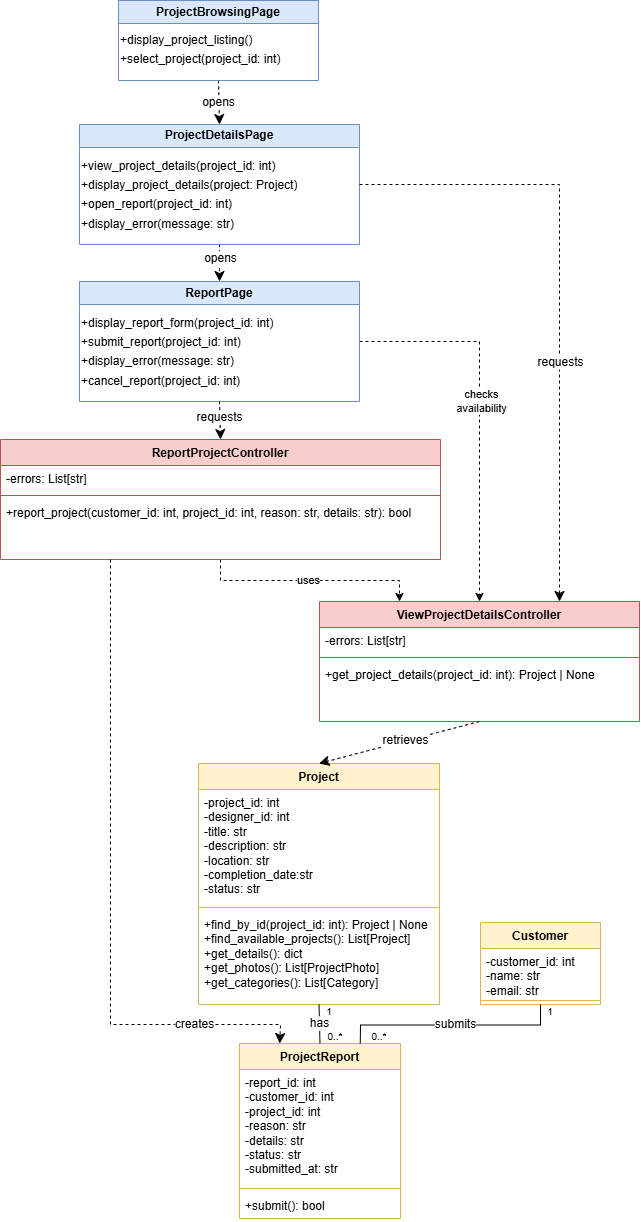

The diagram above was exported from draw.io. Its source (the exported page's mxGraphModel, read from the mxfile embedded in the PNG):
<mxGraphModel dx="1673" dy="1229" grid="1" gridSize="10" guides="1" tooltips="1" connect="1" arrows="1" fold="1" page="1" pageScale="1" pageWidth="850" pageHeight="1100" math="0" shadow="0">
  <root>
    <mxCell id="0" />
    <mxCell id="1" parent="0" />
    <mxCell id="C1Lg8BspLNNpL7WhDiRR-16" edge="1" parent="1" source="gs59z6Rak2KzRKfdNGMs-2" style="edgeStyle=none;curved=1;rounded=0;curveGeometry=1;orthogonalLoop=1;jettySize=auto;html=1;fontSize=12;defaultLabelBackgroundColor=page;startSize=8;endSize=8;entryX=0.5;entryY=0;entryDx=0;entryDy=0;exitX=0.5;exitY=1;exitDx=0;exitDy=0;dashed=1;" target="gs59z6Rak2KzRKfdNGMs-3" value="">
      <mxGeometry relative="1" as="geometry" />
    </mxCell>
    <mxCell id="C1Lg8BspLNNpL7WhDiRR-28" connectable="0" parent="C1Lg8BspLNNpL7WhDiRR-16" style="edgeLabel;html=1;align=center;verticalAlign=middle;resizable=0;points=[];inheritText=1;fontSize=12;defaultLabelBackgroundColor=page;" value="opens" vertex="1">
      <mxGeometry relative="1" x="-0.0472" y="-1" as="geometry">
        <mxPoint as="offset" />
      </mxGeometry>
    </mxCell>
    <mxCell id="gs59z6Rak2KzRKfdNGMs-2" parent="1" style="swimlane;whiteSpace=wrap;html=1;startSize=23;fillColor=#dae8fc;strokeColor=#6c8ebf;" value="ProjectBrowsingPage" vertex="1">
      <mxGeometry height="80" width="200" x="358" y="156" as="geometry" />
    </mxCell>
    <mxCell id="gs59z6Rak2KzRKfdNGMs-9" parent="gs59z6Rak2KzRKfdNGMs-2" style="text;html=1;whiteSpace=wrap;strokeColor=none;fillColor=none;align=left;verticalAlign=top;rounded=0;fontSize=16;" value="&lt;span style=&quot;font-size: 12px;&quot;&gt;+display_project_listing()&lt;br&gt;+select_project(project_id: int)&lt;/span&gt;" vertex="1">
      <mxGeometry height="50" width="200" y="22" as="geometry" />
    </mxCell>
    <mxCell id="C1Lg8BspLNNpL7WhDiRR-17" edge="1" parent="1" source="gs59z6Rak2KzRKfdNGMs-3" style="edgeStyle=none;curved=1;rounded=0;curveGeometry=1;orthogonalLoop=1;jettySize=auto;html=1;fontSize=12;defaultLabelBackgroundColor=page;startSize=8;endSize=8;exitX=0.5;exitY=1;exitDx=0;exitDy=0;entryX=0.5;entryY=0;entryDx=0;entryDy=0;dashed=1;" target="gs59z6Rak2KzRKfdNGMs-7" value="">
      <mxGeometry relative="1" as="geometry" />
    </mxCell>
    <mxCell id="C1Lg8BspLNNpL7WhDiRR-29" connectable="0" parent="C1Lg8BspLNNpL7WhDiRR-17" style="edgeLabel;html=1;align=center;verticalAlign=middle;resizable=0;points=[];inheritText=1;fontSize=12;defaultLabelBackgroundColor=page;" value="opens" vertex="1">
      <mxGeometry relative="1" x="0.0192" as="geometry">
        <mxPoint y="-6" as="offset" />
      </mxGeometry>
    </mxCell>
    <mxCell id="gs59z6Rak2KzRKfdNGMs-3" parent="1" style="swimlane;whiteSpace=wrap;html=1;fillColor=#dae8fc;strokeColor=#6c8ebf;" value="ProjectDetailsPage" vertex="1">
      <mxGeometry height="120" width="280" x="319" y="280" as="geometry" />
    </mxCell>
    <mxCell id="gs59z6Rak2KzRKfdNGMs-10" parent="gs59z6Rak2KzRKfdNGMs-3" style="text;html=1;whiteSpace=wrap;strokeColor=none;fillColor=none;align=left;verticalAlign=top;rounded=0;fontSize=16;" value="&lt;div&gt;&lt;span style=&quot;font-size: 12px;&quot;&gt;+view_project_details(project_id: int)&lt;/span&gt;&lt;/div&gt;&lt;div&gt;&lt;span style=&quot;font-size: 12px;&quot;&gt;+display_project_details(project: Project)&lt;/span&gt;&lt;/div&gt;&lt;div&gt;&lt;span style=&quot;font-size: 12px;&quot;&gt;+open_report(project_id: int)&lt;/span&gt;&lt;/div&gt;&lt;div&gt;&lt;span style=&quot;font-size: 12px;&quot;&gt;+display_error(message: str)&lt;/span&gt;&lt;/div&gt;" vertex="1">
      <mxGeometry height="86" width="265" y="24" as="geometry" />
    </mxCell>
    <mxCell id="QPJg6Mw3Iyut1vAWXvoL-4" edge="1" parent="1" source="gs59z6Rak2KzRKfdNGMs-7" style="edgeStyle=orthogonalEdgeStyle;rounded=0;orthogonalLoop=1;jettySize=auto;html=1;exitX=1;exitY=0.5;exitDx=0;exitDy=0;entryX=0.5;entryY=0;entryDx=0;entryDy=0;defaultLabelBackgroundColor=page;dashed=1;" target="C1Lg8BspLNNpL7WhDiRR-4">
      <mxGeometry relative="1" as="geometry" />
    </mxCell>
    <mxCell id="QPJg6Mw3Iyut1vAWXvoL-5" connectable="0" parent="QPJg6Mw3Iyut1vAWXvoL-4" style="edgeLabel;html=1;align=center;verticalAlign=middle;resizable=0;points=[];inheritText=1;defaultLabelBackgroundColor=page;" value="checks&lt;br&gt;availability" vertex="1">
      <mxGeometry relative="1" x="-0.0573" y="1" as="geometry">
        <mxPoint as="offset" />
      </mxGeometry>
    </mxCell>
    <mxCell id="gs59z6Rak2KzRKfdNGMs-7" parent="1" style="swimlane;whiteSpace=wrap;html=1;startSize=23;fillColor=#dae8fc;strokeColor=#6c8ebf;" value="ReportPage" vertex="1">
      <mxGeometry height="120" width="280" x="319" y="437" as="geometry" />
    </mxCell>
    <mxCell id="gs59z6Rak2KzRKfdNGMs-14" parent="gs59z6Rak2KzRKfdNGMs-7" style="text;html=1;whiteSpace=wrap;strokeColor=none;fillColor=none;align=left;verticalAlign=top;rounded=0;fontSize=16;" value="&lt;div&gt;&lt;span style=&quot;font-size: 12px;&quot;&gt;+display_report_form(project_id:&amp;nbsp;&lt;/span&gt;&lt;span style=&quot;font-size: 12px;&quot;&gt;int&lt;/span&gt;&lt;span style=&quot;font-size: 12px;&quot;&gt;)&lt;/span&gt;&lt;/div&gt;&lt;div&gt;&lt;span style=&quot;font-size: 12px;&quot;&gt;+submit_report(project_id: int)&lt;/span&gt;&lt;/div&gt;&lt;div&gt;&lt;span style=&quot;font-size: 12px; background-color: transparent; color: light-dark(#000000, var(--ge-light-color, #ffffff));&quot;&gt;+display_error(message: str)&lt;/span&gt;&lt;/div&gt;&lt;div&gt;&lt;span style=&quot;font-size: 12px;&quot;&gt;+cancel_report(&lt;/span&gt;&lt;span style=&quot;font-size: 12px; background-color: transparent; color: light-dark(#000000, var(--ge-light-color, #ffffff));&quot;&gt;project_id: int&lt;/span&gt;&lt;span style=&quot;font-size: 12px; background-color: transparent; color: light-dark(#000000, var(--ge-light-color, #ffffff));&quot;&gt;)&lt;/span&gt;&lt;/div&gt;" vertex="1">
      <mxGeometry height="86" width="250" y="24" as="geometry" />
    </mxCell>
    <mxCell id="gs59z6Rak2KzRKfdNGMs-70" parent="1" style="swimlane;fontStyle=1;align=center;verticalAlign=top;childLayout=stackLayout;horizontal=1;startSize=26;horizontalStack=0;resizeParent=1;resizeParentMax=0;resizeLast=0;collapsible=1;marginBottom=0;whiteSpace=wrap;html=1;fillColor=#fff2cc;strokeColor=#d6b656;" value="ProjectReport" vertex="1">
      <mxGeometry height="175" width="161" x="479" y="1199" as="geometry" />
    </mxCell>
    <mxCell id="gs59z6Rak2KzRKfdNGMs-71" parent="gs59z6Rak2KzRKfdNGMs-70" style="text;strokeColor=none;fillColor=none;align=left;verticalAlign=top;spacingLeft=4;spacingRight=4;overflow=hidden;rotatable=0;points=[[0,0.5],[1,0.5]];portConstraint=eastwest;whiteSpace=wrap;html=1;" value="&lt;div&gt;-report_id:&amp;nbsp;&lt;span style=&quot;background-color: transparent; color: light-dark(#000000, var(--ge-light-color, #ffffff));&quot;&gt;int&lt;/span&gt;&lt;/div&gt;&lt;div&gt;-customer_id:&amp;nbsp;&lt;span style=&quot;background-color: transparent; color: light-dark(#000000, var(--ge-light-color, #ffffff));&quot;&gt;int&lt;/span&gt;&lt;/div&gt;&lt;div&gt;-project_id:&amp;nbsp;&lt;span style=&quot;background-color: transparent; color: light-dark(#000000, var(--ge-light-color, #ffffff));&quot;&gt;int&lt;/span&gt;&lt;/div&gt;&lt;div&gt;-reason: str&lt;/div&gt;&lt;div&gt;-details: str&lt;/div&gt;&lt;div&gt;-status: str&lt;/div&gt;&lt;div&gt;-submitted_at: str&lt;/div&gt;" vertex="1">
      <mxGeometry height="115" width="161" y="26" as="geometry" />
    </mxCell>
    <mxCell id="gs59z6Rak2KzRKfdNGMs-72" parent="gs59z6Rak2KzRKfdNGMs-70" style="line;strokeWidth=1;fillColor=none;align=left;verticalAlign=middle;spacingTop=-1;spacingLeft=3;spacingRight=3;rotatable=0;labelPosition=right;points=[];portConstraint=eastwest;strokeColor=inherit;labelPerimeter=1;" value="" vertex="1">
      <mxGeometry height="8" width="161" y="141" as="geometry" />
    </mxCell>
    <mxCell id="gs59z6Rak2KzRKfdNGMs-73" parent="gs59z6Rak2KzRKfdNGMs-70" style="text;strokeColor=none;fillColor=none;align=left;verticalAlign=top;spacingLeft=4;spacingRight=4;overflow=hidden;rotatable=0;points=[[0,0.5],[1,0.5]];portConstraint=eastwest;whiteSpace=wrap;html=1;" value="+submit(): bool" vertex="1">
      <mxGeometry height="26" width="161" y="149" as="geometry" />
    </mxCell>
    <mxCell id="gs59z6Rak2KzRKfdNGMs-75" parent="1" style="swimlane;fontStyle=1;align=center;verticalAlign=top;childLayout=stackLayout;horizontal=1;startSize=26;horizontalStack=0;resizeParent=1;resizeParentMax=0;resizeLast=0;collapsible=1;marginBottom=0;whiteSpace=wrap;html=1;fillColor=#fff2cc;strokeColor=#d6b656;" value="Customer" vertex="1">
      <mxGeometry height="82" width="120" x="720" y="1078" as="geometry" />
    </mxCell>
    <mxCell id="gs59z6Rak2KzRKfdNGMs-76" parent="gs59z6Rak2KzRKfdNGMs-75" style="text;strokeColor=none;fillColor=none;align=left;verticalAlign=top;spacingLeft=4;spacingRight=4;overflow=hidden;rotatable=0;points=[[0,0.5],[1,0.5]];portConstraint=eastwest;whiteSpace=wrap;html=1;" value="&lt;div&gt;-customer_id:&amp;nbsp;&lt;span style=&quot;background-color: transparent; color: light-dark(#000000, var(--ge-light-color, #ffffff));&quot;&gt;int&lt;/span&gt;&lt;/div&gt;&lt;div&gt;-name: str&lt;/div&gt;&lt;div&gt;-email: str&lt;/div&gt;" vertex="1">
      <mxGeometry height="48" width="120" y="26" as="geometry" />
    </mxCell>
    <mxCell id="gs59z6Rak2KzRKfdNGMs-77" parent="gs59z6Rak2KzRKfdNGMs-75" style="line;strokeWidth=1;fillColor=none;align=left;verticalAlign=middle;spacingTop=-1;spacingLeft=3;spacingRight=3;rotatable=0;labelPosition=right;points=[];portConstraint=eastwest;strokeColor=inherit;labelPerimeter=1;" value="" vertex="1">
      <mxGeometry height="8" width="120" y="74" as="geometry" />
    </mxCell>
    <mxCell id="C1Lg8BspLNNpL7WhDiRR-4" parent="1" style="swimlane;fontStyle=1;align=center;verticalAlign=top;childLayout=stackLayout;horizontal=1;startSize=26;horizontalStack=0;resizeParent=1;resizeParentMax=0;resizeLast=0;collapsible=1;marginBottom=0;whiteSpace=wrap;html=1;fillColor=#f8cecc;strokeColor=#b85450;" value="ViewProjectDetailsController" vertex="1">
      <mxGeometry height="120" width="320" x="559" y="757" as="geometry" />
    </mxCell>
    <mxCell id="C1Lg8BspLNNpL7WhDiRR-5" parent="C1Lg8BspLNNpL7WhDiRR-4" style="text;strokeColor=none;fillColor=none;align=left;verticalAlign=top;spacingLeft=4;spacingRight=4;overflow=hidden;rotatable=0;points=[[0,0.5],[1,0.5]];portConstraint=eastwest;whiteSpace=wrap;html=1;" value="-errors: List[str]" vertex="1">
      <mxGeometry height="26" width="320" y="26" as="geometry" />
    </mxCell>
    <mxCell id="C1Lg8BspLNNpL7WhDiRR-6" parent="C1Lg8BspLNNpL7WhDiRR-4" style="line;strokeWidth=1;fillColor=none;align=left;verticalAlign=middle;spacingTop=-1;spacingLeft=3;spacingRight=3;rotatable=0;labelPosition=right;points=[];portConstraint=eastwest;strokeColor=inherit;labelPerimeter=1;" value="" vertex="1">
      <mxGeometry height="8" width="320" y="52" as="geometry" />
    </mxCell>
    <mxCell id="C1Lg8BspLNNpL7WhDiRR-7" parent="C1Lg8BspLNNpL7WhDiRR-4" style="text;strokeColor=none;fillColor=none;align=left;verticalAlign=top;spacingLeft=4;spacingRight=4;overflow=hidden;rotatable=0;points=[[0,0.5],[1,0.5]];portConstraint=eastwest;whiteSpace=wrap;html=1;" value="+get_project_details(project_id: int): Project | None" vertex="1">
      <mxGeometry height="60" width="320" y="60" as="geometry" />
    </mxCell>
    <mxCell id="QPJg6Mw3Iyut1vAWXvoL-2" edge="1" parent="1" source="C1Lg8BspLNNpL7WhDiRR-8" style="edgeStyle=orthogonalEdgeStyle;rounded=0;orthogonalLoop=1;jettySize=auto;html=1;exitX=0.5;exitY=1;exitDx=0;exitDy=0;entryX=0.25;entryY=0;entryDx=0;entryDy=0;defaultLabelBackgroundColor=page;dashed=1;" target="C1Lg8BspLNNpL7WhDiRR-4">
      <mxGeometry relative="1" as="geometry" />
    </mxCell>
    <mxCell id="QPJg6Mw3Iyut1vAWXvoL-3" connectable="0" parent="QPJg6Mw3Iyut1vAWXvoL-2" style="edgeLabel;html=1;align=center;verticalAlign=middle;resizable=0;points=[];inheritText=1;defaultLabelBackgroundColor=page;" value="uses" vertex="1">
      <mxGeometry relative="1" x="-0.0255" as="geometry">
        <mxPoint y="-1" as="offset" />
      </mxGeometry>
    </mxCell>
    <mxCell id="C1Lg8BspLNNpL7WhDiRR-8" parent="1" style="swimlane;fontStyle=1;align=center;verticalAlign=top;childLayout=stackLayout;horizontal=1;startSize=26;horizontalStack=0;resizeParent=1;resizeParentMax=0;resizeLast=0;collapsible=1;marginBottom=0;whiteSpace=wrap;html=1;fillColor=#f8cecc;strokeColor=#b85450;" value="ReportProjectController" vertex="1">
      <mxGeometry height="120" width="440" x="240" y="595" as="geometry" />
    </mxCell>
    <mxCell id="C1Lg8BspLNNpL7WhDiRR-9" parent="C1Lg8BspLNNpL7WhDiRR-8" style="text;strokeColor=none;fillColor=none;align=left;verticalAlign=top;spacingLeft=4;spacingRight=4;overflow=hidden;rotatable=0;points=[[0,0.5],[1,0.5]];portConstraint=eastwest;whiteSpace=wrap;html=1;" value="-errors: List[str]" vertex="1">
      <mxGeometry height="26" width="440" y="26" as="geometry" />
    </mxCell>
    <mxCell id="C1Lg8BspLNNpL7WhDiRR-10" parent="C1Lg8BspLNNpL7WhDiRR-8" style="line;strokeWidth=1;fillColor=none;align=left;verticalAlign=middle;spacingTop=-1;spacingLeft=3;spacingRight=3;rotatable=0;labelPosition=right;points=[];portConstraint=eastwest;strokeColor=inherit;labelPerimeter=1;" value="" vertex="1">
      <mxGeometry height="8" width="440" y="52" as="geometry" />
    </mxCell>
    <mxCell id="C1Lg8BspLNNpL7WhDiRR-11" parent="C1Lg8BspLNNpL7WhDiRR-8" style="text;strokeColor=none;fillColor=none;align=left;verticalAlign=top;spacingLeft=4;spacingRight=4;overflow=hidden;rotatable=0;points=[[0,0.5],[1,0.5]];portConstraint=eastwest;whiteSpace=wrap;html=1;" value="+report_project(customer_id: int, project_id: int, reason: str, details: str): bool" vertex="1">
      <mxGeometry height="60" width="440" y="60" as="geometry" />
    </mxCell>
    <mxCell id="C1Lg8BspLNNpL7WhDiRR-12" parent="1" style="swimlane;fontStyle=1;align=center;verticalAlign=top;childLayout=stackLayout;horizontal=1;startSize=26;horizontalStack=0;resizeParent=1;resizeParentMax=0;resizeLast=0;collapsible=1;marginBottom=0;whiteSpace=wrap;html=1;fillColor=#fff2cc;strokeColor=#d6b656;" value="Project" vertex="1">
      <mxGeometry height="241" width="241" x="438" y="919" as="geometry" />
    </mxCell>
    <mxCell id="C1Lg8BspLNNpL7WhDiRR-25" parent="C1Lg8BspLNNpL7WhDiRR-12" style="text;strokeColor=none;fillColor=none;align=left;verticalAlign=top;spacingLeft=4;spacingRight=4;overflow=hidden;rotatable=0;points=[[0,0.5],[1,0.5]];portConstraint=eastwest;whiteSpace=wrap;html=1;" value="&lt;div&gt;-project_id:&amp;nbsp;&lt;span style=&quot;background-color: transparent; color: light-dark(#000000, var(--ge-light-color, #ffffff));&quot;&gt;int&lt;/span&gt;&lt;/div&gt;&lt;div&gt;&lt;div&gt;-designer_id: &lt;span style=&quot;background-color: transparent;&quot;&gt;int&lt;/span&gt;&lt;/div&gt;&lt;/div&gt;&lt;div&gt;&lt;span style=&quot;background-color: transparent; color: light-dark(#000000, var(--ge-light-color, #ffffff));&quot;&gt;-title: str&lt;/span&gt;&lt;/div&gt;&lt;div&gt;-description: str&lt;/div&gt;&lt;div&gt;-location: str&lt;br&gt;-completion_date:str&lt;/div&gt;&lt;div&gt;&lt;span style=&quot;background-color: transparent; color: light-dark(#000000, var(--ge-light-color, #ffffff));&quot;&gt;-status: str&lt;/span&gt;&lt;/div&gt;" vertex="1">
      <mxGeometry height="114" width="241" y="26" as="geometry" />
    </mxCell>
    <mxCell id="C1Lg8BspLNNpL7WhDiRR-14" parent="C1Lg8BspLNNpL7WhDiRR-12" style="line;strokeWidth=1;fillColor=none;align=left;verticalAlign=middle;spacingTop=-1;spacingLeft=3;spacingRight=3;rotatable=0;labelPosition=right;points=[];portConstraint=eastwest;strokeColor=inherit;labelPerimeter=1;" value="" vertex="1">
      <mxGeometry height="8" width="241" y="140" as="geometry" />
    </mxCell>
    <mxCell id="C1Lg8BspLNNpL7WhDiRR-15" parent="C1Lg8BspLNNpL7WhDiRR-12" style="text;strokeColor=none;fillColor=none;align=left;verticalAlign=top;spacingLeft=4;spacingRight=4;overflow=hidden;rotatable=0;points=[[0,0.5],[1,0.5]];portConstraint=eastwest;whiteSpace=wrap;html=1;" value="&lt;div&gt;+find_by_id(project_id: int): Project | None&lt;/div&gt;&lt;div&gt;+find_available_projects(): List[Project]&lt;/div&gt;&lt;div&gt;+get_details(): dict&lt;/div&gt;&lt;div&gt;+get_photos(): List[ProjectPhoto]&lt;/div&gt;&lt;div&gt;+get_categories(): List[Category]&lt;/div&gt;" vertex="1">
      <mxGeometry height="93" width="241" y="148" as="geometry" />
    </mxCell>
    <mxCell id="C1Lg8BspLNNpL7WhDiRR-19" edge="1" parent="1" source="gs59z6Rak2KzRKfdNGMs-3" style="endArrow=classic;html=1;rounded=0;fontSize=12;defaultLabelBackgroundColor=page;startSize=8;endSize=8;curved=0;exitX=1;exitY=0.5;exitDx=0;exitDy=0;entryX=0.75;entryY=0;entryDx=0;entryDy=0;dashed=1;" target="C1Lg8BspLNNpL7WhDiRR-4" value="">
      <mxGeometry height="50" relative="1" width="50" x="0.0037" as="geometry">
        <Array as="points">
          <mxPoint x="799" y="340" />
        </Array>
        <mxPoint x="800" y="480" as="sourcePoint" />
        <mxPoint x="850" y="430" as="targetPoint" />
      </mxGeometry>
    </mxCell>
    <mxCell id="C1Lg8BspLNNpL7WhDiRR-30" connectable="0" parent="C1Lg8BspLNNpL7WhDiRR-19" style="edgeLabel;html=1;align=center;verticalAlign=middle;resizable=0;points=[];inheritText=1;fontSize=12;defaultLabelBackgroundColor=page;" value="requests" vertex="1">
      <mxGeometry relative="1" x="0.223" as="geometry">
        <mxPoint as="offset" />
      </mxGeometry>
    </mxCell>
    <mxCell id="C1Lg8BspLNNpL7WhDiRR-20" edge="1" parent="1" source="gs59z6Rak2KzRKfdNGMs-7" style="edgeStyle=none;curved=1;rounded=0;curveGeometry=1;orthogonalLoop=1;jettySize=auto;html=1;fontSize=12;defaultLabelBackgroundColor=page;startSize=8;endSize=8;exitX=0.5;exitY=1;exitDx=0;exitDy=0;entryX=0.5;entryY=0;entryDx=0;entryDy=0;dashed=1;" target="C1Lg8BspLNNpL7WhDiRR-8" value="">
      <mxGeometry relative="1" as="geometry">
        <mxPoint x="510" y="610" as="sourcePoint" />
        <mxPoint x="511" y="690" as="targetPoint" />
      </mxGeometry>
    </mxCell>
    <mxCell id="C1Lg8BspLNNpL7WhDiRR-31" connectable="0" parent="C1Lg8BspLNNpL7WhDiRR-20" style="edgeLabel;html=1;align=center;verticalAlign=middle;resizable=0;points=[];inheritText=1;fontSize=12;defaultLabelBackgroundColor=page;" value="requests" vertex="1">
      <mxGeometry relative="1" x="-0.033" y="-1" as="geometry">
        <mxPoint y="-3" as="offset" />
      </mxGeometry>
    </mxCell>
    <mxCell id="C1Lg8BspLNNpL7WhDiRR-22" edge="1" parent="1" source="C1Lg8BspLNNpL7WhDiRR-4" style="edgeStyle=none;curved=1;rounded=0;curveGeometry=1;orthogonalLoop=1;jettySize=auto;html=1;fontSize=12;defaultLabelBackgroundColor=page;startSize=8;endSize=8;exitX=0.5;exitY=1;exitDx=0;exitDy=0;entryX=0.5;entryY=0;entryDx=0;entryDy=0;dashed=1;" target="C1Lg8BspLNNpL7WhDiRR-12" value="">
      <mxGeometry relative="1" as="geometry">
        <mxPoint x="678.96" y="883.06" as="sourcePoint" />
        <mxPoint x="679" y="999" as="targetPoint" />
      </mxGeometry>
    </mxCell>
    <mxCell id="C1Lg8BspLNNpL7WhDiRR-33" connectable="0" parent="C1Lg8BspLNNpL7WhDiRR-22" style="edgeLabel;html=1;align=center;verticalAlign=middle;resizable=0;points=[];inheritText=1;fontSize=12;defaultLabelBackgroundColor=page;" value="retrieves" vertex="1">
      <mxGeometry relative="1" x="-0.074" y="-1" as="geometry">
        <mxPoint as="offset" />
      </mxGeometry>
    </mxCell>
    <mxCell id="C1Lg8BspLNNpL7WhDiRR-24" edge="1" parent="1" source="C1Lg8BspLNNpL7WhDiRR-8" style="edgeStyle=none;curved=0;rounded=0;orthogonalLoop=1;jettySize=auto;html=1;fontSize=12;defaultLabelBackgroundColor=page;startSize=8;endSize=8;exitX=0.25;exitY=1;exitDx=0;exitDy=0;entryX=0.25;entryY=0;entryDx=0;entryDy=0;dashed=1;" target="gs59z6Rak2KzRKfdNGMs-70" value="">
      <mxGeometry relative="1" x="0.4312" as="geometry">
        <Array as="points">
          <mxPoint x="350" y="1180" />
          <mxPoint x="520" y="1180" />
        </Array>
        <mxPoint x="339" y="879.9999999999998" as="sourcePoint" />
        <mxPoint x="304" y="1090" as="targetPoint" />
      </mxGeometry>
    </mxCell>
    <mxCell id="C1Lg8BspLNNpL7WhDiRR-36" connectable="0" parent="C1Lg8BspLNNpL7WhDiRR-24" style="edgeLabel;html=1;align=center;verticalAlign=middle;resizable=0;points=[];inheritText=1;fontSize=12;defaultLabelBackgroundColor=page;" value="creates" vertex="1">
      <mxGeometry relative="1" x="0.6544" y="-1" as="geometry">
        <mxPoint x="7" y="-2" as="offset" />
      </mxGeometry>
    </mxCell>
    <mxCell id="C1Lg8BspLNNpL7WhDiRR-26" edge="1" parent="1" source="gs59z6Rak2KzRKfdNGMs-75" style="edgeStyle=none;curved=0;rounded=0;orthogonalLoop=1;jettySize=auto;html=1;fontSize=12;defaultLabelBackgroundColor=page;startSize=8;endSize=8;exitX=0.5;exitY=1;exitDx=0;exitDy=0;endArrow=none;endFill=0;entryX=0.75;entryY=0;entryDx=0;entryDy=0;" target="gs59z6Rak2KzRKfdNGMs-70" value="">
      <mxGeometry relative="1" x="-0.2278" as="geometry">
        <Array as="points">
          <mxPoint x="780" y="1180.5" />
          <mxPoint x="600" y="1180.5" />
        </Array>
        <mxPoint x="820" y="1140.5" as="sourcePoint" />
        <mxPoint x="630" y="1193.5" as="targetPoint" />
      </mxGeometry>
    </mxCell>
    <mxCell id="C1Lg8BspLNNpL7WhDiRR-35" connectable="0" parent="C1Lg8BspLNNpL7WhDiRR-26" style="edgeLabel;html=1;align=center;verticalAlign=middle;resizable=0;points=[];inheritText=1;fontSize=12;defaultLabelBackgroundColor=page;" value="submits" vertex="1">
      <mxGeometry relative="1" x="-0.1365" y="-1" as="geometry">
        <mxPoint x="-11" as="offset" />
      </mxGeometry>
    </mxCell>
    <mxCell id="C1Lg8BspLNNpL7WhDiRR-27" edge="1" parent="1" source="C1Lg8BspLNNpL7WhDiRR-12" style="edgeStyle=none;curved=0;rounded=0;orthogonalLoop=1;jettySize=auto;html=1;fontSize=12;defaultLabelBackgroundColor=page;startSize=8;endSize=8;exitX=0.5;exitY=1;exitDx=0;exitDy=0;entryX=0.5;entryY=0;entryDx=0;entryDy=0;strokeColor=default;endArrow=none;endFill=0;" target="gs59z6Rak2KzRKfdNGMs-70" value="">
      <mxGeometry relative="1" as="geometry">
        <mxPoint x="880" y="1300" as="sourcePoint" />
        <mxPoint x="659" y="1504" as="targetPoint" />
      </mxGeometry>
    </mxCell>
    <mxCell id="C1Lg8BspLNNpL7WhDiRR-34" connectable="0" parent="C1Lg8BspLNNpL7WhDiRR-27" style="edgeLabel;html=1;align=center;verticalAlign=middle;resizable=0;points=[];inheritText=1;fontSize=12;defaultLabelBackgroundColor=page;" value="has" vertex="1">
      <mxGeometry relative="1" x="-0.0251" as="geometry">
        <mxPoint as="offset" />
      </mxGeometry>
    </mxCell>
    <mxCell id="C1Lg8BspLNNpL7WhDiRR-37" parent="1" style="text;html=1;whiteSpace=wrap;strokeColor=none;fillColor=none;align=center;verticalAlign=middle;rounded=0;fontSize=10;" value="&lt;font&gt;1&lt;/font&gt;" vertex="1">
      <mxGeometry height="30" width="60" x="539" y="1152" as="geometry" />
    </mxCell>
    <mxCell id="C1Lg8BspLNNpL7WhDiRR-38" parent="1" style="text;html=1;whiteSpace=wrap;strokeColor=none;fillColor=none;align=center;verticalAlign=middle;rounded=0;fontSize=10;" value="&lt;font&gt;1&lt;/font&gt;" vertex="1">
      <mxGeometry height="30" width="60" x="760" y="1152" as="geometry" />
    </mxCell>
    <mxCell id="C1Lg8BspLNNpL7WhDiRR-39" parent="1" style="text;html=1;whiteSpace=wrap;strokeColor=none;fillColor=none;align=center;verticalAlign=middle;rounded=0;fontSize=10;" value="&lt;font&gt;0..*&lt;/font&gt;" vertex="1">
      <mxGeometry height="30" width="60" x="589" y="1177" as="geometry" />
    </mxCell>
    <mxCell id="C1Lg8BspLNNpL7WhDiRR-40" parent="1" style="text;html=1;whiteSpace=wrap;strokeColor=none;fillColor=none;align=center;verticalAlign=middle;rounded=0;fontSize=10;" value="&lt;font&gt;0..*&lt;/font&gt;" vertex="1">
      <mxGeometry height="30" width="60" x="545" y="1177" as="geometry" />
    </mxCell>
  </root>
</mxGraphModel>